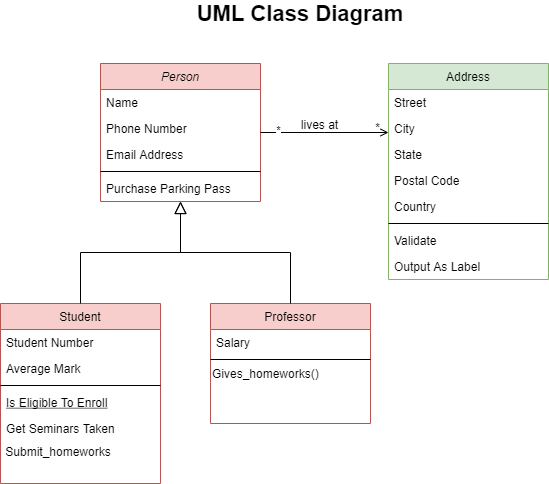

The diagram above was exported from draw.io. Its source (the exported page's mxGraphModel, read from the mxfile embedded in the PNG):
<mxGraphModel dx="1182" dy="675" grid="1" gridSize="10" guides="1" tooltips="1" connect="1" arrows="1" fold="1" page="1" pageScale="1" pageWidth="827" pageHeight="1169" math="0" shadow="0">
  <root>
    <mxCell id="WIyWlLk6GJQsqaUBKTNV-0" />
    <mxCell id="WIyWlLk6GJQsqaUBKTNV-1" parent="WIyWlLk6GJQsqaUBKTNV-0" />
    <mxCell id="zkfFHV4jXpPFQw0GAbJ--0" value="Person" style="swimlane;fontStyle=2;align=center;verticalAlign=top;childLayout=stackLayout;horizontal=1;startSize=26;horizontalStack=0;resizeParent=1;resizeLast=0;collapsible=1;marginBottom=0;rounded=0;shadow=0;strokeWidth=1;fillColor=#f8cecc;strokeColor=#b85450;" parent="WIyWlLk6GJQsqaUBKTNV-1" vertex="1">
      <mxGeometry x="220" y="120" width="160" height="138" as="geometry">
        <mxRectangle x="230" y="140" width="160" height="26" as="alternateBounds" />
      </mxGeometry>
    </mxCell>
    <mxCell id="zkfFHV4jXpPFQw0GAbJ--1" value="Name" style="text;align=left;verticalAlign=top;spacingLeft=4;spacingRight=4;overflow=hidden;rotatable=0;points=[[0,0.5],[1,0.5]];portConstraint=eastwest;" parent="zkfFHV4jXpPFQw0GAbJ--0" vertex="1">
      <mxGeometry y="26" width="160" height="26" as="geometry" />
    </mxCell>
    <mxCell id="zkfFHV4jXpPFQw0GAbJ--2" value="Phone Number" style="text;align=left;verticalAlign=top;spacingLeft=4;spacingRight=4;overflow=hidden;rotatable=0;points=[[0,0.5],[1,0.5]];portConstraint=eastwest;rounded=0;shadow=0;html=0;" parent="zkfFHV4jXpPFQw0GAbJ--0" vertex="1">
      <mxGeometry y="52" width="160" height="26" as="geometry" />
    </mxCell>
    <mxCell id="zkfFHV4jXpPFQw0GAbJ--3" value="Email Address" style="text;align=left;verticalAlign=top;spacingLeft=4;spacingRight=4;overflow=hidden;rotatable=0;points=[[0,0.5],[1,0.5]];portConstraint=eastwest;rounded=0;shadow=0;html=0;" parent="zkfFHV4jXpPFQw0GAbJ--0" vertex="1">
      <mxGeometry y="78" width="160" height="26" as="geometry" />
    </mxCell>
    <mxCell id="zkfFHV4jXpPFQw0GAbJ--4" value="" style="line;html=1;strokeWidth=1;align=left;verticalAlign=middle;spacingTop=-1;spacingLeft=3;spacingRight=3;rotatable=0;labelPosition=right;points=[];portConstraint=eastwest;" parent="zkfFHV4jXpPFQw0GAbJ--0" vertex="1">
      <mxGeometry y="104" width="160" height="8" as="geometry" />
    </mxCell>
    <mxCell id="zkfFHV4jXpPFQw0GAbJ--5" value="Purchase Parking Pass" style="text;align=left;verticalAlign=top;spacingLeft=4;spacingRight=4;overflow=hidden;rotatable=0;points=[[0,0.5],[1,0.5]];portConstraint=eastwest;" parent="zkfFHV4jXpPFQw0GAbJ--0" vertex="1">
      <mxGeometry y="112" width="160" height="26" as="geometry" />
    </mxCell>
    <mxCell id="zkfFHV4jXpPFQw0GAbJ--6" value="Student" style="swimlane;fontStyle=0;align=center;verticalAlign=top;childLayout=stackLayout;horizontal=1;startSize=26;horizontalStack=0;resizeParent=1;resizeLast=0;collapsible=1;marginBottom=0;rounded=0;shadow=0;strokeWidth=1;fillColor=#f8cecc;strokeColor=#b85450;" parent="WIyWlLk6GJQsqaUBKTNV-1" vertex="1">
      <mxGeometry x="120" y="360" width="160" height="180" as="geometry">
        <mxRectangle x="130" y="380" width="160" height="26" as="alternateBounds" />
      </mxGeometry>
    </mxCell>
    <mxCell id="zkfFHV4jXpPFQw0GAbJ--7" value="Student Number" style="text;align=left;verticalAlign=top;spacingLeft=4;spacingRight=4;overflow=hidden;rotatable=0;points=[[0,0.5],[1,0.5]];portConstraint=eastwest;" parent="zkfFHV4jXpPFQw0GAbJ--6" vertex="1">
      <mxGeometry y="26" width="160" height="26" as="geometry" />
    </mxCell>
    <mxCell id="zkfFHV4jXpPFQw0GAbJ--8" value="Average Mark" style="text;align=left;verticalAlign=top;spacingLeft=4;spacingRight=4;overflow=hidden;rotatable=0;points=[[0,0.5],[1,0.5]];portConstraint=eastwest;rounded=0;shadow=0;html=0;" parent="zkfFHV4jXpPFQw0GAbJ--6" vertex="1">
      <mxGeometry y="52" width="160" height="26" as="geometry" />
    </mxCell>
    <mxCell id="zkfFHV4jXpPFQw0GAbJ--9" value="" style="line;html=1;strokeWidth=1;align=left;verticalAlign=middle;spacingTop=-1;spacingLeft=3;spacingRight=3;rotatable=0;labelPosition=right;points=[];portConstraint=eastwest;" parent="zkfFHV4jXpPFQw0GAbJ--6" vertex="1">
      <mxGeometry y="78" width="160" height="8" as="geometry" />
    </mxCell>
    <mxCell id="zkfFHV4jXpPFQw0GAbJ--10" value="Is Eligible To Enroll" style="text;align=left;verticalAlign=top;spacingLeft=4;spacingRight=4;overflow=hidden;rotatable=0;points=[[0,0.5],[1,0.5]];portConstraint=eastwest;fontStyle=4" parent="zkfFHV4jXpPFQw0GAbJ--6" vertex="1">
      <mxGeometry y="86" width="160" height="26" as="geometry" />
    </mxCell>
    <mxCell id="zkfFHV4jXpPFQw0GAbJ--11" value="Get Seminars Taken" style="text;align=left;verticalAlign=top;spacingLeft=4;spacingRight=4;overflow=hidden;rotatable=0;points=[[0,0.5],[1,0.5]];portConstraint=eastwest;" parent="zkfFHV4jXpPFQw0GAbJ--6" vertex="1">
      <mxGeometry y="112" width="160" height="26" as="geometry" />
    </mxCell>
    <mxCell id="jR9eoj8O4aTxb5GjqecE-3" value="&amp;nbsp;Submit_homeworks" style="text;html=1;align=left;verticalAlign=middle;resizable=0;points=[];autosize=1;strokeColor=none;" vertex="1" parent="zkfFHV4jXpPFQw0GAbJ--6">
      <mxGeometry y="138" width="160" height="20" as="geometry" />
    </mxCell>
    <mxCell id="zkfFHV4jXpPFQw0GAbJ--12" value="" style="endArrow=block;endSize=10;endFill=0;shadow=0;strokeWidth=1;rounded=0;edgeStyle=elbowEdgeStyle;elbow=vertical;" parent="WIyWlLk6GJQsqaUBKTNV-1" source="zkfFHV4jXpPFQw0GAbJ--6" target="zkfFHV4jXpPFQw0GAbJ--0" edge="1">
      <mxGeometry width="160" relative="1" as="geometry">
        <mxPoint x="200" y="203" as="sourcePoint" />
        <mxPoint x="200" y="203" as="targetPoint" />
      </mxGeometry>
    </mxCell>
    <mxCell id="zkfFHV4jXpPFQw0GAbJ--13" value="Professor" style="swimlane;fontStyle=0;align=center;verticalAlign=top;childLayout=stackLayout;horizontal=1;startSize=26;horizontalStack=0;resizeParent=1;resizeLast=0;collapsible=1;marginBottom=0;rounded=0;shadow=0;strokeWidth=1;fillColor=#f8cecc;strokeColor=#b85450;" parent="WIyWlLk6GJQsqaUBKTNV-1" vertex="1">
      <mxGeometry x="330" y="360" width="160" height="120" as="geometry">
        <mxRectangle x="340" y="380" width="170" height="26" as="alternateBounds" />
      </mxGeometry>
    </mxCell>
    <mxCell id="zkfFHV4jXpPFQw0GAbJ--14" value="Salary" style="text;align=left;verticalAlign=top;spacingLeft=4;spacingRight=4;overflow=hidden;rotatable=0;points=[[0,0.5],[1,0.5]];portConstraint=eastwest;" parent="zkfFHV4jXpPFQw0GAbJ--13" vertex="1">
      <mxGeometry y="26" width="160" height="26" as="geometry" />
    </mxCell>
    <mxCell id="zkfFHV4jXpPFQw0GAbJ--15" value="" style="line;html=1;strokeWidth=1;align=left;verticalAlign=middle;spacingTop=-1;spacingLeft=3;spacingRight=3;rotatable=0;labelPosition=right;points=[];portConstraint=eastwest;" parent="zkfFHV4jXpPFQw0GAbJ--13" vertex="1">
      <mxGeometry y="52" width="160" height="8" as="geometry" />
    </mxCell>
    <mxCell id="jR9eoj8O4aTxb5GjqecE-2" value="Gives_homeworks()" style="text;html=1;align=left;verticalAlign=middle;resizable=0;points=[];autosize=1;strokeColor=none;" vertex="1" parent="zkfFHV4jXpPFQw0GAbJ--13">
      <mxGeometry y="60" width="160" height="20" as="geometry" />
    </mxCell>
    <mxCell id="zkfFHV4jXpPFQw0GAbJ--16" value="" style="endArrow=block;endSize=10;endFill=0;shadow=0;strokeWidth=1;rounded=0;edgeStyle=elbowEdgeStyle;elbow=vertical;" parent="WIyWlLk6GJQsqaUBKTNV-1" source="zkfFHV4jXpPFQw0GAbJ--13" target="zkfFHV4jXpPFQw0GAbJ--0" edge="1">
      <mxGeometry width="160" relative="1" as="geometry">
        <mxPoint x="210" y="373" as="sourcePoint" />
        <mxPoint x="310" y="271" as="targetPoint" />
      </mxGeometry>
    </mxCell>
    <mxCell id="zkfFHV4jXpPFQw0GAbJ--17" value="Address" style="swimlane;fontStyle=0;align=center;verticalAlign=top;childLayout=stackLayout;horizontal=1;startSize=26;horizontalStack=0;resizeParent=1;resizeLast=0;collapsible=1;marginBottom=0;rounded=0;shadow=0;strokeWidth=1;fillColor=#d5e8d4;strokeColor=#82b366;" parent="WIyWlLk6GJQsqaUBKTNV-1" vertex="1">
      <mxGeometry x="508" y="120" width="160" height="216" as="geometry">
        <mxRectangle x="550" y="140" width="160" height="26" as="alternateBounds" />
      </mxGeometry>
    </mxCell>
    <mxCell id="zkfFHV4jXpPFQw0GAbJ--18" value="Street" style="text;align=left;verticalAlign=top;spacingLeft=4;spacingRight=4;overflow=hidden;rotatable=0;points=[[0,0.5],[1,0.5]];portConstraint=eastwest;" parent="zkfFHV4jXpPFQw0GAbJ--17" vertex="1">
      <mxGeometry y="26" width="160" height="26" as="geometry" />
    </mxCell>
    <mxCell id="zkfFHV4jXpPFQw0GAbJ--19" value="City" style="text;align=left;verticalAlign=top;spacingLeft=4;spacingRight=4;overflow=hidden;rotatable=0;points=[[0,0.5],[1,0.5]];portConstraint=eastwest;rounded=0;shadow=0;html=0;" parent="zkfFHV4jXpPFQw0GAbJ--17" vertex="1">
      <mxGeometry y="52" width="160" height="26" as="geometry" />
    </mxCell>
    <mxCell id="zkfFHV4jXpPFQw0GAbJ--20" value="State" style="text;align=left;verticalAlign=top;spacingLeft=4;spacingRight=4;overflow=hidden;rotatable=0;points=[[0,0.5],[1,0.5]];portConstraint=eastwest;rounded=0;shadow=0;html=0;" parent="zkfFHV4jXpPFQw0GAbJ--17" vertex="1">
      <mxGeometry y="78" width="160" height="26" as="geometry" />
    </mxCell>
    <mxCell id="zkfFHV4jXpPFQw0GAbJ--21" value="Postal Code" style="text;align=left;verticalAlign=top;spacingLeft=4;spacingRight=4;overflow=hidden;rotatable=0;points=[[0,0.5],[1,0.5]];portConstraint=eastwest;rounded=0;shadow=0;html=0;" parent="zkfFHV4jXpPFQw0GAbJ--17" vertex="1">
      <mxGeometry y="104" width="160" height="26" as="geometry" />
    </mxCell>
    <mxCell id="zkfFHV4jXpPFQw0GAbJ--22" value="Country" style="text;align=left;verticalAlign=top;spacingLeft=4;spacingRight=4;overflow=hidden;rotatable=0;points=[[0,0.5],[1,0.5]];portConstraint=eastwest;rounded=0;shadow=0;html=0;" parent="zkfFHV4jXpPFQw0GAbJ--17" vertex="1">
      <mxGeometry y="130" width="160" height="26" as="geometry" />
    </mxCell>
    <mxCell id="zkfFHV4jXpPFQw0GAbJ--23" value="" style="line;html=1;strokeWidth=1;align=left;verticalAlign=middle;spacingTop=-1;spacingLeft=3;spacingRight=3;rotatable=0;labelPosition=right;points=[];portConstraint=eastwest;" parent="zkfFHV4jXpPFQw0GAbJ--17" vertex="1">
      <mxGeometry y="156" width="160" height="8" as="geometry" />
    </mxCell>
    <mxCell id="zkfFHV4jXpPFQw0GAbJ--24" value="Validate" style="text;align=left;verticalAlign=top;spacingLeft=4;spacingRight=4;overflow=hidden;rotatable=0;points=[[0,0.5],[1,0.5]];portConstraint=eastwest;" parent="zkfFHV4jXpPFQw0GAbJ--17" vertex="1">
      <mxGeometry y="164" width="160" height="26" as="geometry" />
    </mxCell>
    <mxCell id="zkfFHV4jXpPFQw0GAbJ--25" value="Output As Label" style="text;align=left;verticalAlign=top;spacingLeft=4;spacingRight=4;overflow=hidden;rotatable=0;points=[[0,0.5],[1,0.5]];portConstraint=eastwest;" parent="zkfFHV4jXpPFQw0GAbJ--17" vertex="1">
      <mxGeometry y="190" width="160" height="26" as="geometry" />
    </mxCell>
    <mxCell id="zkfFHV4jXpPFQw0GAbJ--26" value="" style="endArrow=open;shadow=0;strokeWidth=1;rounded=0;endFill=1;edgeStyle=elbowEdgeStyle;elbow=vertical;" parent="WIyWlLk6GJQsqaUBKTNV-1" source="zkfFHV4jXpPFQw0GAbJ--0" target="zkfFHV4jXpPFQw0GAbJ--17" edge="1">
      <mxGeometry x="0.5" y="41" relative="1" as="geometry">
        <mxPoint x="380" y="192" as="sourcePoint" />
        <mxPoint x="540" y="192" as="targetPoint" />
        <mxPoint x="-40" y="32" as="offset" />
      </mxGeometry>
    </mxCell>
    <mxCell id="zkfFHV4jXpPFQw0GAbJ--28" value="*" style="resizable=0;align=right;verticalAlign=bottom;labelBackgroundColor=none;fontSize=12;" parent="zkfFHV4jXpPFQw0GAbJ--26" connectable="0" vertex="1">
      <mxGeometry x="1" relative="1" as="geometry">
        <mxPoint x="-7" y="4" as="offset" />
      </mxGeometry>
    </mxCell>
    <mxCell id="zkfFHV4jXpPFQw0GAbJ--29" value="lives at" style="text;html=1;resizable=0;points=[];;align=center;verticalAlign=middle;labelBackgroundColor=none;rounded=0;shadow=0;strokeWidth=1;fontSize=12;" parent="zkfFHV4jXpPFQw0GAbJ--26" vertex="1" connectable="0">
      <mxGeometry x="0.5" y="49" relative="1" as="geometry">
        <mxPoint x="-38" y="40" as="offset" />
      </mxGeometry>
    </mxCell>
    <mxCell id="jR9eoj8O4aTxb5GjqecE-0" value="*" style="edgeLabel;html=1;align=center;verticalAlign=middle;resizable=0;points=[];" vertex="1" connectable="0" parent="zkfFHV4jXpPFQw0GAbJ--26">
      <mxGeometry x="-0.7344" y="3" relative="1" as="geometry">
        <mxPoint as="offset" />
      </mxGeometry>
    </mxCell>
    <mxCell id="jR9eoj8O4aTxb5GjqecE-5" value="&lt;font style=&quot;font-size: 22px&quot;&gt;&lt;b&gt;UML Class Diagram&lt;/b&gt;&lt;/font&gt;" style="text;html=1;strokeColor=none;fillColor=none;align=center;verticalAlign=middle;whiteSpace=wrap;rounded=0;" vertex="1" parent="WIyWlLk6GJQsqaUBKTNV-1">
      <mxGeometry x="270" y="60" width="300" height="20" as="geometry" />
    </mxCell>
  </root>
</mxGraphModel>